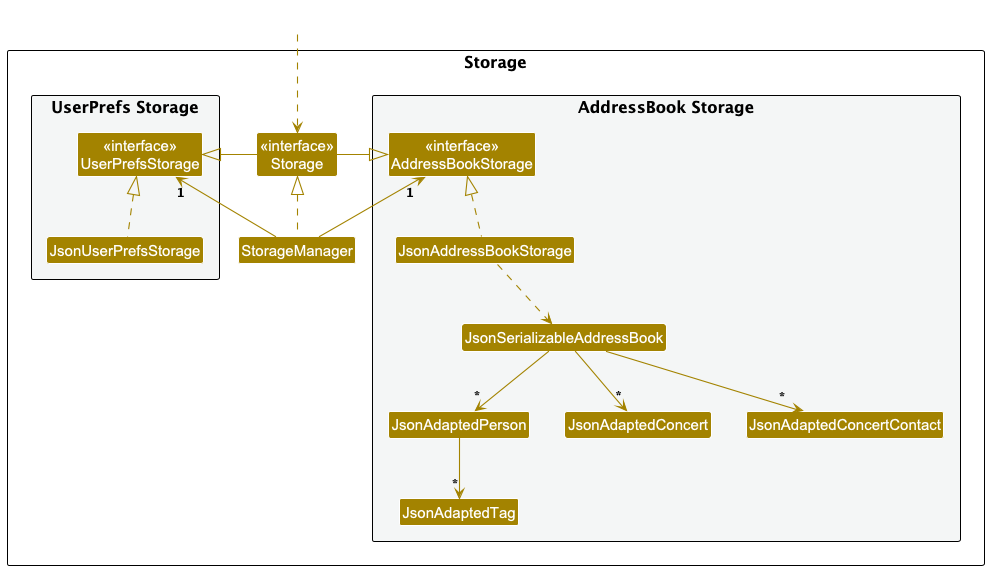

The diagram above was rendered by PlantUML. Its source (embedded in the PNG):
@startuml
!include style.puml
skinparam arrowThickness 1.1
skinparam arrowColor STORAGE_COLOR
skinparam classBackgroundColor STORAGE_COLOR

package Storage as StoragePackage {

package "UserPrefs Storage" #F4F6F6{
Class "<<interface>>\nUserPrefsStorage" as UserPrefsStorage
Class JsonUserPrefsStorage
}

Class "<<interface>>\nStorage" as Storage
Class StorageManager

package "AddressBook Storage" #F4F6F6{
Class "<<interface>>\nAddressBookStorage" as AddressBookStorage
Class JsonAddressBookStorage
Class JsonSerializableAddressBook
Class JsonAdaptedPerson
Class JsonAdaptedTag
Class JsonAdaptedConcert
Class JsonAdaptedConcertContact
}

}

Class HiddenOutside #FFFFFF
HiddenOutside ..> Storage

StorageManager .up.|> Storage
StorageManager -up-> "1" UserPrefsStorage
StorageManager -up-> "1" AddressBookStorage

Storage -left-|> UserPrefsStorage
Storage -right-|> AddressBookStorage

JsonUserPrefsStorage .up.|> UserPrefsStorage
JsonAddressBookStorage .up.|> AddressBookStorage
JsonAddressBookStorage ..> JsonSerializableAddressBook
JsonSerializableAddressBook --> "*" JsonAdaptedPerson
JsonSerializableAddressBook --> "*" JsonAdaptedConcert
JsonSerializableAddressBook --> "*" JsonAdaptedConcertContact
JsonAdaptedPerson --> "*" JsonAdaptedTag

@enduml